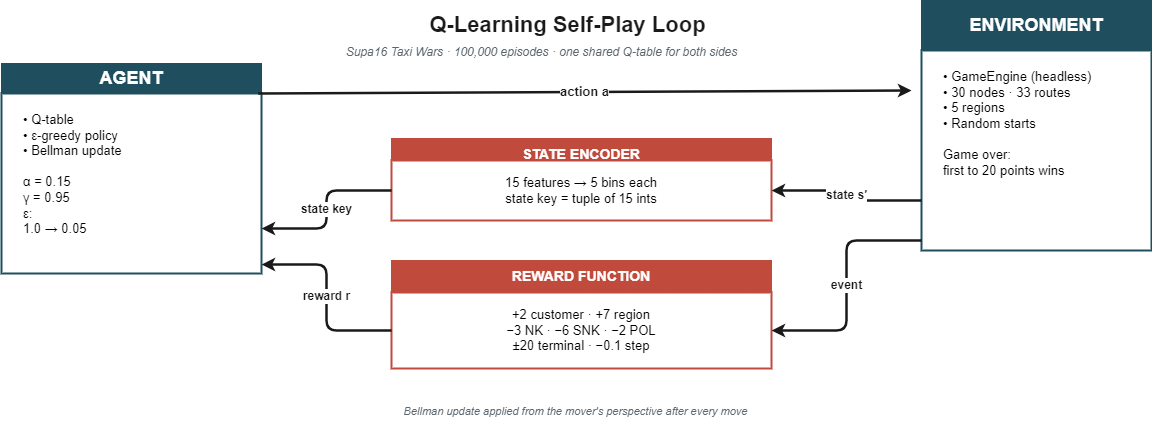

The diagram above was exported from draw.io. Its source (the exported page's mxGraphModel, read from the mxfile embedded in the PNG):
<mxGraphModel dx="1357" dy="660" grid="1" gridSize="10" guides="1" tooltips="1" connect="1" arrows="1" fold="1" page="1" pageScale="1" pageWidth="1169" pageHeight="826" math="0" shadow="0">
  <root>
    <mxCell id="0" />
    <mxCell id="1" parent="0" />
    <mxCell id="title" value="Q-Learning Self-Play Loop" style="text;html=1;align=center;verticalAlign=middle;fontSize=22;fontStyle=1;fontColor=#1A1A1A;" parent="1" vertex="1">
      <mxGeometry x="326" y="329" width="500" height="32" as="geometry" />
    </mxCell>
    <mxCell id="subtitle" value="Supa16 Taxi Wars · 100,000 episodes · one shared Q-table for both sides" style="text;html=1;align=center;verticalAlign=middle;fontSize=12;fontStyle=2;fontColor=#5B6770;" parent="1" vertex="1">
      <mxGeometry x="200" y="361" width="700" height="22" as="geometry" />
    </mxCell>
    <mxCell id="agent_header" value="AGENT" style="rounded=0;whiteSpace=wrap;html=1;fillColor=#1F4E5F;strokeColor=#1F4E5F;fontSize=18;fontStyle=1;fontColor=#FFFFFF;verticalAlign=middle;align=center;" parent="1" vertex="1">
      <mxGeometry x="10" y="383" width="260" height="30" as="geometry" />
    </mxCell>
    <mxCell id="agent_body" value="• Q-table&#10;• ε-greedy policy&#10;• Bellman update&#10;&#10;α = 0.15&#10;γ = 0.95&#10;ε:&#10;1.0 → 0.05" style="rounded=0;whiteSpace=wrap;html=1;fillColor=#FFFFFF;strokeColor=#1F4E5F;strokeWidth=2;fontSize=13;align=left;verticalAlign=top;spacingLeft=20;spacingTop=12;" parent="1" vertex="1">
      <mxGeometry x="10" y="413" width="260" height="180" as="geometry" />
    </mxCell>
    <mxCell id="env_header" value="ENVIRONMENT" style="rounded=0;whiteSpace=wrap;html=1;fillColor=#1F4E5F;strokeColor=#1F4E5F;fontSize=18;fontStyle=1;fontColor=#FFFFFF;verticalAlign=middle;align=center;" parent="1" vertex="1">
      <mxGeometry x="930" y="320" width="230" height="50" as="geometry" />
    </mxCell>
    <mxCell id="env_body" value="• GameEngine (headless)&#10;• 30 nodes · 33 routes&#10;• 5 regions&#10;• Random starts&#10;&#10;Game over:&#10;first to 20 points wins" style="rounded=0;whiteSpace=wrap;html=1;fillColor=#FFFFFF;strokeColor=#1F4E5F;strokeWidth=2;fontSize=13;align=left;verticalAlign=top;spacingLeft=20;spacingTop=12;" parent="1" vertex="1">
      <mxGeometry x="930" y="370" width="230" height="200" as="geometry" />
    </mxCell>
    <mxCell id="enc_header" value="STATE ENCODER" style="rounded=0;whiteSpace=wrap;html=1;fillColor=#C04B3D;strokeColor=#C04B3D;fontSize=14;fontStyle=1;fontColor=#FFFFFF;verticalAlign=middle;align=center;" parent="1" vertex="1">
      <mxGeometry x="400" y="458" width="380" height="32" as="geometry" />
    </mxCell>
    <mxCell id="enc_body" value="15 features → 5 bins each&#10;state key = tuple of 15 ints" style="rounded=0;whiteSpace=wrap;html=1;fillColor=#FFFFFF;strokeColor=#C04B3D;strokeWidth=2;fontSize=13;align=center;verticalAlign=middle;" parent="1" vertex="1">
      <mxGeometry x="400" y="480" width="380" height="60" as="geometry" />
    </mxCell>
    <mxCell id="rew_header" value="REWARD FUNCTION" style="rounded=0;whiteSpace=wrap;html=1;fillColor=#C04B3D;strokeColor=#C04B3D;fontSize=14;fontStyle=1;fontColor=#FFFFFF;verticalAlign=middle;align=center;" parent="1" vertex="1">
      <mxGeometry x="400" y="580" width="380" height="32" as="geometry" />
    </mxCell>
    <mxCell id="rew_body" value="+2 customer  ·  +7 region&#10;−3 NK  ·  −6 SNK  ·  −2 POL&#10;±20 terminal  ·  −0.1 step" style="rounded=0;whiteSpace=wrap;html=1;fillColor=#FFFFFF;strokeColor=#C04B3D;strokeWidth=2;fontSize=13;align=center;verticalAlign=middle;" parent="1" vertex="1">
      <mxGeometry x="400" y="612" width="380" height="76" as="geometry" />
    </mxCell>
    <mxCell id="a1" value="action a" style="endArrow=classic;html=1;edgeStyle=none;strokeColor=#1A1A1A;strokeWidth=2.5;fontSize=13;fontStyle=1;fontColor=#1A1A1A;labelBackgroundColor=#FFFFFF;exitX=1.026;exitY=0.17;exitDx=0;exitDy=0;exitPerimeter=0;" parent="1" edge="1">
      <mxGeometry relative="1" as="geometry">
        <mxPoint x="266.7600000000002" y="413.0000000000001" as="sourcePoint" />
        <mxPoint x="920" y="410" as="targetPoint" />
      </mxGeometry>
    </mxCell>
    <mxCell id="a2" value="state s′" style="endArrow=classic;html=1;edgeStyle=orthogonalEdgeStyle;strokeColor=#1A1A1A;strokeWidth=2.5;fontSize=12;fontStyle=1;fontColor=#1A1A1A;labelBackgroundColor=#FFFFFF;exitX=0;exitY=0.75;exitDx=0;exitDy=0;entryX=1;entryY=0.5;entryDx=0;entryDy=0;" parent="1" source="env_body" target="enc_body" edge="1">
      <mxGeometry relative="1" as="geometry" />
    </mxCell>
    <mxCell id="a3" value="state key" style="endArrow=classic;html=1;edgeStyle=orthogonalEdgeStyle;strokeColor=#1A1A1A;strokeWidth=2.5;fontSize=12;fontStyle=1;fontColor=#1A1A1A;labelBackgroundColor=#FFFFFF;exitX=0;exitY=0.5;exitDx=0;exitDy=0;entryX=1;entryY=0.75;entryDx=0;entryDy=0;" parent="1" source="enc_body" target="agent_body" edge="1">
      <mxGeometry relative="1" as="geometry" />
    </mxCell>
    <mxCell id="a4" value="event" style="endArrow=classic;html=1;edgeStyle=orthogonalEdgeStyle;strokeColor=#1A1A1A;strokeWidth=2.5;fontSize=12;fontStyle=1;fontColor=#1A1A1A;labelBackgroundColor=#FFFFFF;exitX=0;exitY=0.95;exitDx=0;exitDy=0;entryX=1;entryY=0.5;entryDx=0;entryDy=0;" parent="1" source="env_body" target="rew_body" edge="1">
      <mxGeometry relative="1" as="geometry" />
    </mxCell>
    <mxCell id="a5" value="reward r" style="endArrow=classic;html=1;edgeStyle=orthogonalEdgeStyle;strokeColor=#1A1A1A;strokeWidth=2.5;fontSize=12;fontStyle=1;fontColor=#1A1A1A;labelBackgroundColor=#FFFFFF;exitX=0;exitY=0.5;exitDx=0;exitDy=0;entryX=1;entryY=0.95;entryDx=0;entryDy=0;" parent="1" source="rew_body" target="agent_body" edge="1">
      <mxGeometry relative="1" as="geometry" />
    </mxCell>
    <mxCell id="footer" value="Bellman update applied from the mover's perspective after every move" style="text;html=1;align=center;verticalAlign=middle;fontSize=11;fontStyle=2;fontColor=#5B6770;" parent="1" vertex="1">
      <mxGeometry x="284" y="720" width="600" height="22" as="geometry" />
    </mxCell>
  </root>
</mxGraphModel>